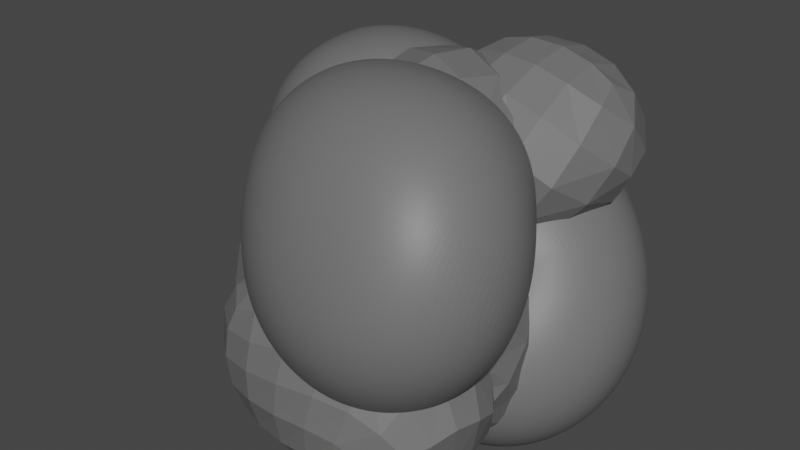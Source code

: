 # Source: FallingRocks.blend  (saved by Blender 2.92.15; exported with 4.5.12 LTS)
import bpy
from mathutils import Matrix  # noqa: F401  (used for matrix-valued properties, if any)

bpy.ops.wm.read_factory_settings(use_empty=True)
scene = bpy.context.scene
scene.name = 'Scene'

# ---- collections
col_collection = bpy.data.collections.new('Collection'); scene.collection.children.link(col_collection)

# ---- materials (node trees are filled in below, after node groups)
mat_material_004 = bpy.data.materials.new('Material.004')
mat_material_004.use_transparent_shadow = False
mat_material_005 = bpy.data.materials.new('Material.005')
mat_material_005.use_transparent_shadow = False
mat_material_006 = bpy.data.materials.new('Material.006')
mat_material_006.use_transparent_shadow = False

# ---- node groups
ng_auto_smooth = bpy.data.node_groups.new('Auto Smooth', 'GeometryNodeTree')
_s = ng_auto_smooth.interface.new_socket(name='Geometry', in_out='OUTPUT', socket_type='NodeSocketGeometry')
_s = ng_auto_smooth.interface.new_socket(name='Geometry', in_out='INPUT', socket_type='NodeSocketGeometry')
_s = ng_auto_smooth.interface.new_socket(name='Angle', in_out='INPUT', socket_type='NodeSocketFloat')
_s.subtype = 'ANGLE'
_s.min_value = 0.0
_s.max_value = 3.142
ng_auto_smooth.is_modifier = True
_N = ng_auto_smooth.nodes; _L = ng_auto_smooth.links
n0 = _N.new('NodeGroupOutput'); n0.name = 'Group Output'; n0.location = (480, -100)
n1 = _N.new('NodeGroupInput'); n1.name = 'Group Input'; n1.location = (-420, -300)
n2 = _N.new('NodeGroupInput'); n2.name = 'Group Input.001'; n2.location = (-60, -100)
n3 = _N.new('GeometryNodeSetShadeSmooth'); n3.name = 'Set Shade Smooth'; n3.location = (120, -100)
n3.domain = 'EDGE'
n4 = _N.new('GeometryNodeSetShadeSmooth'); n4.name = 'Set Shade Smooth.001'; n4.location = (300, -100)
n5 = _N.new('GeometryNodeInputMeshEdgeAngle'); n5.name = 'Edge Angle'; n5.location = (-420, -220)
n6 = _N.new('GeometryNodeInputEdgeSmooth'); n6.name = 'Is Edge Smooth'; n6.location = (-60, -160)
n7 = _N.new('GeometryNodeInputShadeSmooth'); n7.name = 'Is Face Smooth'; n7.location = (-240, -340)
n8 = _N.new('FunctionNodeBooleanMath'); n8.name = 'Boolean Math'; n8.location = (-60, -220)
n9 = _N.new('FunctionNodeCompare'); n9.name = 'Compare'; n9.location = (-240, -180)
n9.operation = 'LESS_EQUAL'
_L.new(n5.outputs[0], n9.inputs[0])
_L.new(n4.outputs[0], n0.inputs[0])
_L.new(n1.outputs[1], n9.inputs[1])
_L.new(n9.outputs[0], n8.inputs[0])
_L.new(n7.outputs[0], n8.inputs[1])
_L.new(n2.outputs[0], n3.inputs[0])
_L.new(n6.outputs[0], n3.inputs[1])
_L.new(n3.outputs[0], n4.inputs[0])
_L.new(n8.outputs[0], n3.inputs[2])
n0.is_active_output = True

# ---- material node trees
mat_material_004.use_nodes = True; mat_material_004.node_tree.nodes.clear()
_N = mat_material_004.node_tree.nodes; _L = mat_material_004.node_tree.links
n0 = _N.new('ShaderNodeBsdfPrincipled'); n0.name = 'Principled BSDF'; n0.location = (10, 300)
n0.distribution = 'GGX'
n0.subsurface_method = 'BURLEY'
n0.inputs[0].default_value = (0.1523, 0.1523, 0.1523, 1.0)
n0.inputs[3].default_value = 1.45
n0.inputs[27].default_value = (0.0, 0.0, 0.0, 1.0)
n0.inputs[28].default_value = 1.0
n1 = _N.new('ShaderNodeOutputMaterial'); n1.name = 'Material Output'; n1.location = (300, 300)
_L.new(n0.outputs[0], n1.inputs[0])
n1.is_active_output = True
mat_material_005.use_nodes = True; mat_material_005.node_tree.nodes.clear()
_N = mat_material_005.node_tree.nodes; _L = mat_material_005.node_tree.links
n0 = _N.new('ShaderNodeBsdfPrincipled'); n0.name = 'Principled BSDF'; n0.location = (10, 300)
n0.distribution = 'GGX'
n0.subsurface_method = 'BURLEY'
n0.inputs[0].default_value = (0.1523, 0.1523, 0.1523, 1.0)
n0.inputs[3].default_value = 1.45
n0.inputs[27].default_value = (0.0, 0.0, 0.0, 1.0)
n0.inputs[28].default_value = 1.0
n1 = _N.new('ShaderNodeOutputMaterial'); n1.name = 'Material Output'; n1.location = (300, 300)
_L.new(n0.outputs[0], n1.inputs[0])
n1.is_active_output = True
mat_material_006.use_nodes = True; mat_material_006.node_tree.nodes.clear()
_N = mat_material_006.node_tree.nodes; _L = mat_material_006.node_tree.links
n0 = _N.new('ShaderNodeBsdfPrincipled'); n0.name = 'Principled BSDF'; n0.location = (10, 300)
n0.distribution = 'GGX'
n0.subsurface_method = 'BURLEY'
n0.inputs[0].default_value = (0.1523, 0.1523, 0.1523, 1.0)
n0.inputs[3].default_value = 1.45
n0.inputs[27].default_value = (0.0, 0.0, 0.0, 1.0)
n0.inputs[28].default_value = 1.0
n1 = _N.new('ShaderNodeOutputMaterial'); n1.name = 'Material Output'; n1.location = (300, 300)
_L.new(n0.outputs[0], n1.inputs[0])
n1.is_active_output = True

# ---- world
world_world = bpy.data.worlds.new('World'); scene.world = world_world
world_world.use_nodes = True; world_world.node_tree.nodes.clear()
_N = world_world.node_tree.nodes; _L = world_world.node_tree.links
n0 = _N.new('ShaderNodeOutputWorld'); n0.name = 'World Output'; n0.location = (300, 300)
n1 = _N.new('ShaderNodeBackground'); n1.name = 'Background'; n1.location = (10, 300)
n1.inputs[0].default_value = (0.05088, 0.05088, 0.05088, 1.0)
_L.new(n1.outputs[0], n0.inputs[0])
n0.is_active_output = True
world_world.color = (0.05088, 0.05088, 0.05088)
world_world.use_sun_shadow = False
world_world.sun_shadow_jitter_overblur = 0.0

# ---- meshes
me_rock = bpy.data.meshes.new('rock')
me_rock.from_pydata([(0.5, 0.5, 0.5), (0.5687, -0.7598, -0.8324), (0.5, 0.5, -0.5), (-0.5, 0.5, -0.5), (-0.6888, -0.4038, -0.645), (-0.3595, -0.1087, 0.5352), (-0.6851, 1.007, 0.3555), (-0.5223, 0.4493, 0.4453), (-0.8328, -0.05858, -0.7021), (0.5343, -0.1299, -0.6662)], [], [(0, 1, 9, 2), (0, 4, 1), (0, 5, 4), (0, 6, 7, 5), (0, 2, 3, 6), (9, 1, 4, 8), (8, 4, 5, 7), (3, 8, 7, 6), (2, 9, 8, 3)])
me_rock.materials.append(mat_material_004)
me_rock.use_remesh_fix_poles = True
me_rock.use_remesh_preserve_attributes = False
me_rock.use_mirror_vertex_groups = False
me_rock.update()
me_rock_001 = bpy.data.meshes.new('rock.001')
me_rock_001.from_pydata([(0.5, 0.5, 0.5), (0.5687, -0.7598, -0.8324), (0.5, 0.5, -0.5), (-0.5, 0.5, -0.5), (-0.6888, -0.4038, -0.645), (-0.3595, -0.1087, 0.5352), (-0.6851, 1.007, 0.3555), (-0.7481, 0.4067, 0.459), (-0.8328, -0.05858, -0.7021), (0.5343, -0.1299, -0.6662), (0.4923, -0.3354, 0.05266), (-0.1468, 0.08177, 0.6125), (-0.6037, 0.7282, 0.4004), (0.5172, 0.185, -0.5831), (-0.6664, 0.2207, -0.601), (-0.1624, -0.1591, 0.09456)], [], [(10, 1, 9, 13), (0, 15, 10), (0, 11, 5, 15), (11, 12, 7, 5), (0, 2, 3, 6), (9, 1, 4, 8), (8, 4, 5, 7), (14, 8, 7, 12), (13, 9, 8, 14), (2, 13, 14, 3), (3, 14, 12, 6), (0, 6, 12, 11), (0, 10, 13, 2), (10, 15, 4, 1), (15, 5, 4)])
_uv = me_rock_001.uv_layers.new(name='UVMap')
_uv.uv.foreach_set('vector', [0.622, 0.8283, 0.7122, 0.304, 0.7291, 0.1569, 0.6248, 0.1826, 0.6822, 0.7238, 0.5302, 0.7284, 0.622, 0.8283, 0.3848, 0.7238, 0.43, 0.8467, 0.4627, 0.8613, 0.5302, 0.7284, 0.43, 0.8467, 0.5626, 0.1782, 0.5772, 0.2934, 0.4627, 0.8613, 0.6822, 0.7238, 0.6434, 0.109, 0.7857, 0.02068, 0.7385, 0.1616, 0.7291, 0.1569, 0.7122, 0.304, 0.6573, 0.1469, 0.5262, 0.09835, 0.5262, 0.09835, 0.6573, 0.1469, 0.4627, 0.8613, 0.5772, 0.2934, 0.5174, 0.05952, 0.5262, 0.09835, 0.5772, 0.2934, 0.5626, 0.1782, 0.6248, 0.1826, 0.7291, 0.1569, 0.5262, 0.09835, 0.5174, 0.05952, 0.6434, 0.109, 0.6248, 0.1826, 0.5174, 0.05952, 0.7857, 0.02068, 0.4884, 0.02068, 0.5174, 0.05952, 0.5626, 0.1782, 0.4412, 0.1616, 0.3848, 0.7238, 0.4412, 0.1616, 0.5626, 0.1782, 0.43, 0.8467, 0.6822, 0.7238, 0.622, 0.8283, 0.6248, 0.1826, 0.6434, 0.109, 0.622, 0.8283, 0.5302, 0.7284, 0.6573, 0.1469, 0.7122, 0.304, 0.5302, 0.7284, 0.4627, 0.8613, 0.6573, 0.1469])
me_rock_001.materials.append(mat_material_004)
me_rock_001.use_remesh_fix_poles = True
me_rock_001.use_remesh_preserve_attributes = False
me_rock_001.use_mirror_vertex_groups = False
me_rock_001.update()
me_rock_002 = bpy.data.meshes.new('rock.002')
me_rock_002.from_pydata([(-1.0, -1.096, -1.703), (-1.0, 0.8255, -1.189), (-1.0, -1.066, 1.181), (-1.761, 1.543, 2.482), (1.0, -0.9596, -1.516), (1.0, 1.329, -1.001), (2.183, -1.017, 2.208), (1.0, 1.293, 1.304)], [], [(0, 2, 3, 1), (0, 1, 5, 4), (0, 4, 6, 2), (7, 6, 4, 5), (7, 3, 2, 6), (7, 5, 1, 3)])
me_rock_002.materials.append(mat_material_004)
me_rock_002.use_remesh_fix_poles = True
me_rock_002.use_remesh_preserve_attributes = False
me_rock_002.use_mirror_vertex_groups = False
me_rock_002.update()
me_rock_003 = bpy.data.meshes.new('rock.003')
me_rock_003.from_pydata([(1.517, 0.2776, 1.093), (1.517, -0.7544, -1.022), (1.517, 0.142, -0.9454), (1.517, 1.196, -0.6962), (-1.453, 1.123, -1.032), (-1.453, 0.4582, 0.9125), (-1.453, -0.06742, 0.6689), (-1.453, 0.4266, -1.193), (-1.453, -1.252, -0.932), (-1.453, -1.384, 0.908)], [], [(0, 1, 2), (0, 2, 3), (0, 5, 6), (0, 6, 9), (0, 9, 8, 1), (0, 3, 4, 5), (1, 8, 7, 2), (2, 7, 4, 3), (4, 7, 6, 5), (6, 7, 8, 9)])
me_rock_003.materials.append(mat_material_004)
me_rock_003.use_remesh_fix_poles = True
me_rock_003.use_remesh_preserve_attributes = False
me_rock_003.use_mirror_vertex_groups = False
me_rock_003.update()
me_rock_004 = bpy.data.meshes.new('rock.004')
me_rock_004.from_pydata([(-1.0, -1.227, -1.117), (-1.0, 0.9131, -0.8444), (-1.375, 2.041, 2.508), (1.64, -1.294, 1.367), (1.0, 1.012, 1.032), (1.0, 1.056, -1.011), (1.0, -0.8514, -0.8078)], [], [(0, 3, 2), (0, 6, 3), (0, 1, 5, 6), (2, 3, 4), (0, 2, 1), (1, 2, 4, 5), (3, 6, 5, 4)])
me_rock_004.materials.append(mat_material_004)
me_rock_004.use_remesh_fix_poles = True
me_rock_004.use_remesh_preserve_attributes = False
me_rock_004.use_mirror_vertex_groups = False
me_rock_004.update()
me_rock_005 = bpy.data.meshes.new('rock.005')
me_rock_005.from_pydata([(-1.0, -1.227, -1.117), (-1.0, 0.9131, -0.8444), (-1.375, 2.041, 2.508), (1.64, -1.294, 1.367), (1.0, 1.012, 1.032), (1.0, 1.056, -1.011), (1.0, -0.8514, -0.8078)], [], [(0, 3, 2), (0, 6, 3), (0, 1, 5, 6), (2, 3, 4), (0, 2, 1), (1, 2, 4, 5), (3, 6, 5, 4)])
me_rock_005.materials.append(mat_material_004)
me_rock_005.use_remesh_fix_poles = True
me_rock_005.use_remesh_preserve_attributes = False
me_rock_005.use_mirror_vertex_groups = False
me_rock_005.update()
me_rock_006 = bpy.data.meshes.new('rock.006')
me_rock_006.from_pydata([(0.5, 0.5, 0.5), (0.5687, -0.7598, -0.8324), (0.5, 0.5, -0.5), (-0.5, 0.5, -0.5), (-0.6888, -0.4038, -0.645), (-0.3595, -0.1087, 0.5352), (-0.6851, 1.007, 0.3555), (-0.5223, 0.4493, 0.4453), (-0.8328, -0.05858, -0.7021), (0.5343, -0.1299, -0.6662)], [], [(0, 1, 9, 2), (0, 4, 1), (0, 5, 4), (0, 6, 7, 5), (0, 2, 3, 6), (9, 1, 4, 8), (8, 4, 5, 7), (3, 8, 7, 6), (2, 9, 8, 3)])
me_rock_006.materials.append(mat_material_004)
me_rock_006.use_remesh_fix_poles = True
me_rock_006.use_remesh_preserve_attributes = False
me_rock_006.use_mirror_vertex_groups = False
me_rock_006.update()
me_rock_007 = bpy.data.meshes.new('rock.007')
me_rock_007.from_pydata([(-1.0, -1.227, -1.117), (-1.0, 0.9131, -0.8444), (-1.375, 2.041, 2.508), (1.64, -1.294, 1.367), (1.0, 1.012, 1.032), (1.0, 1.056, -1.011), (1.0, -0.8514, -0.8078)], [], [(0, 3, 2), (0, 6, 3), (0, 1, 5, 6), (2, 3, 4), (0, 2, 1), (1, 2, 4, 5), (3, 6, 5, 4)])
me_rock_007.materials.append(mat_material_005)
me_rock_007.use_remesh_fix_poles = True
me_rock_007.use_remesh_preserve_attributes = False
me_rock_007.use_mirror_vertex_groups = False
me_rock_007.update()
me_rock_008 = bpy.data.meshes.new('rock.008')
me_rock_008.from_pydata([(0.5, 0.5, 0.5), (0.5687, -0.7598, -0.8324), (0.5, 0.5, -0.5), (-0.5, 0.5, -0.5), (-0.6888, -0.4038, -0.645), (-0.3595, -0.1087, 0.5352), (-0.6851, 1.007, 0.3555), (-0.5223, 0.4493, 0.4453), (-0.8328, -0.05858, -0.7021), (0.5343, -0.1299, -0.6662)], [], [(0, 1, 9, 2), (0, 4, 1), (0, 5, 4), (0, 6, 7, 5), (0, 2, 3, 6), (9, 1, 4, 8), (8, 4, 5, 7), (3, 8, 7, 6), (2, 9, 8, 3)])
me_rock_008.materials.append(mat_material_006)
me_rock_008.use_remesh_fix_poles = True
me_rock_008.use_remesh_preserve_attributes = False
me_rock_008.use_mirror_vertex_groups = False
me_rock_008.update()

# ---- objects
ob_rock = bpy.data.objects.new('rock', me_rock)
ob_rock_001 = bpy.data.objects.new('rock.001', me_rock_001)
ob_rock_002 = bpy.data.objects.new('rock.002', me_rock_002)
ob_rock_003 = bpy.data.objects.new('rock.003', me_rock_003)
ob_rock_004 = bpy.data.objects.new('rock.004', me_rock_004)
ob_rock_005 = bpy.data.objects.new('rock.005', me_rock_005)
ob_rock_006 = bpy.data.objects.new('rock.006', me_rock_006)
ob_rock_007 = bpy.data.objects.new('rock.007', me_rock_007)
ob_rock_008 = bpy.data.objects.new('rock.008', me_rock_008)

# ---- transforms, parenting, visibility, modifiers, constraints
ob_rock.location = (0.5486, 1.805, 1.302)
ob_rock.rotation_euler = (0.02111, 0.1081, -0.1358)
ob_rock.scale = (1.519, 1.519, 1.519)
ob_rock.lineart.crease_threshold = 0.0
_m = ob_rock.modifiers.new('Subsurf', 'SUBSURF')
_m.uv_smooth = 'PRESERVE_CORNERS'
_m.render_levels = 3
_m = ob_rock.modifiers.new('Subsurf.001', 'SUBSURF')
_m.uv_smooth = 'PRESERVE_CORNERS'
_m.render_levels = 3
_m = ob_rock.modifiers.new('Displace', 'DISPLACE')
_m.mid_level = 0.0
_m.strength = 0.006327
_m = ob_rock.modifiers.new('Displace.001', 'DISPLACE')
_m.mid_level = 0.0
_m.strength = 0.7014
_m = ob_rock.modifiers.new('Displace.002', 'DISPLACE')
_m.strength = 0.04744
_m = ob_rock.modifiers.new('Displace.003', 'DISPLACE')
_m.strength = 0.02698
_m = ob_rock.modifiers.new('Triangulate', 'TRIANGULATE')
_m = ob_rock.modifiers.new('Auto Smooth', 'NODES')
_m.node_group = ng_auto_smooth
_gi = [s.identifier for s in ng_auto_smooth.interface.items_tree if s.item_type == 'SOCKET' and s.in_out == 'INPUT']
_m[_gi[1]] = 0.5236  # Angle
ob_rock_001.location = (-1.427, 2.174, 1.991)
ob_rock_001.rotation_euler = (0.2708, -0.1498, 0.4203)
ob_rock_001.scale = (1.519, 1.519, 1.519)
ob_rock_001.lineart.crease_threshold = 0.0
_m = ob_rock_001.modifiers.new('Subsurf', 'SUBSURF')
_m.uv_smooth = 'PRESERVE_CORNERS'
_m.render_levels = 3
_m = ob_rock_001.modifiers.new('Subsurf.001', 'SUBSURF')
_m.uv_smooth = 'PRESERVE_CORNERS'
_m.render_levels = 3
_m = ob_rock_001.modifiers.new('Displace', 'DISPLACE')
_m.mid_level = 0.0
_m.strength = 0.006327
_m = ob_rock_001.modifiers.new('Displace.001', 'DISPLACE')
_m.mid_level = 0.0
_m.strength = 0.7014
_m = ob_rock_001.modifiers.new('Displace.002', 'DISPLACE')
_m.strength = 0.04744
_m = ob_rock_001.modifiers.new('Displace.003', 'DISPLACE')
_m.strength = 0.02698
_m = ob_rock_001.modifiers.new('Triangulate', 'TRIANGULATE')
_m = ob_rock_001.modifiers.new('Auto Smooth', 'NODES')
_m.node_group = ng_auto_smooth
_gi = [s.identifier for s in ng_auto_smooth.interface.items_tree if s.item_type == 'SOCKET' and s.in_out == 'INPUT']
_m[_gi[1]] = 0.5236  # Angle
ob_rock_002.location = (-1.522, 0.6925, 0.9563)
ob_rock_002.lineart.crease_threshold = 0.0
_m = ob_rock_002.modifiers.new('Subsurf', 'SUBSURF')
_m.uv_smooth = 'PRESERVE_CORNERS'
_m.render_levels = 1
_m = ob_rock_002.modifiers.new('Subsurf.001', 'SUBSURF')
_m.uv_smooth = 'PRESERVE_CORNERS'
_m.render_levels = 1
_m = ob_rock_002.modifiers.new('Displace', 'DISPLACE')
_m.mid_level = 0.0
_m.strength = 0.004949
_m = ob_rock_002.modifiers.new('Displace.001', 'DISPLACE')
_m.mid_level = 0.0
_m.strength = 0.5775
_m = ob_rock_002.modifiers.new('Displace.002', 'DISPLACE')
_m.strength = 0.02319
_m = ob_rock_002.modifiers.new('Displace.003', 'DISPLACE')
_m.strength = 0.01935
_m = ob_rock_002.modifiers.new('Auto Smooth', 'NODES')
_m.node_group = ng_auto_smooth
_gi = [s.identifier for s in ng_auto_smooth.interface.items_tree if s.item_type == 'SOCKET' and s.in_out == 'INPUT']
_m[_gi[1]] = 0.5236  # Angle
ob_rock_003.location = (-0.03843, -0.4853, 1.039)
ob_rock_003.rotation_euler = (0.0, -0.0, -0.2886)
ob_rock_003.lineart.crease_threshold = 0.0
_m = ob_rock_003.modifiers.new('Subsurf', 'SUBSURF')
_m.uv_smooth = 'PRESERVE_CORNERS'
_m.render_levels = 1
_m = ob_rock_003.modifiers.new('Subsurf.001', 'SUBSURF')
_m.uv_smooth = 'PRESERVE_CORNERS'
_m.render_levels = 1
_m = ob_rock_003.modifiers.new('Displace', 'DISPLACE')
_m.mid_level = 0.0
_m.strength = 0.002861
_m = ob_rock_003.modifiers.new('Displace.001', 'DISPLACE')
_m.mid_level = 0.0
_m.strength = 0.5644
_m = ob_rock_003.modifiers.new('Displace.002', 'DISPLACE')
_m.strength = 0.01925
_m = ob_rock_003.modifiers.new('Displace.003', 'DISPLACE')
_m.strength = 0.01287
_m = ob_rock_003.modifiers.new('Auto Smooth', 'NODES')
_m.node_group = ng_auto_smooth
_gi = [s.identifier for s in ng_auto_smooth.interface.items_tree if s.item_type == 'SOCKET' and s.in_out == 'INPUT']
_m[_gi[1]] = 0.5236  # Angle
ob_rock_004.location = (0.1645, 0.6925, 0.9563)
ob_rock_004.rotation_euler = (0.7488, -0.111, -0.04167)
ob_rock_004.lineart.crease_threshold = 0.0
_m = ob_rock_004.modifiers.new('Subsurf', 'SUBSURF')
_m.uv_smooth = 'PRESERVE_CORNERS'
_m.render_levels = 1
_m = ob_rock_004.modifiers.new('Subsurf.001', 'SUBSURF')
_m.uv_smooth = 'PRESERVE_CORNERS'
_m.render_levels = 1
_m = ob_rock_004.modifiers.new('Displace', 'DISPLACE')
_m.mid_level = 0.0
_m.strength = 0.00701
_m = ob_rock_004.modifiers.new('Displace.001', 'DISPLACE')
_m.mid_level = 0.0
_m.strength = 0.6151
_m = ob_rock_004.modifiers.new('Displace.002', 'DISPLACE')
_m.strength = 0.02108
_m = ob_rock_004.modifiers.new('Displace.003', 'DISPLACE')
_m.strength = 0.01227
_m = ob_rock_004.modifiers.new('Auto Smooth', 'NODES')
_m.node_group = ng_auto_smooth
_gi = [s.identifier for s in ng_auto_smooth.interface.items_tree if s.item_type == 'SOCKET' and s.in_out == 'INPUT']
_m[_gi[1]] = 0.5236  # Angle
ob_rock_005.location = (0.4075, 2.606, 2.967)
ob_rock_005.rotation_euler = (2.688, -0.7125, -1.234)
ob_rock_005.lineart.crease_threshold = 0.0
_m = ob_rock_005.modifiers.new('Subsurf', 'SUBSURF')
_m.uv_smooth = 'PRESERVE_CORNERS'
_m.render_levels = 1
_m = ob_rock_005.modifiers.new('Subsurf.001', 'SUBSURF')
_m.uv_smooth = 'PRESERVE_CORNERS'
_m.render_levels = 1
_m = ob_rock_005.modifiers.new('Displace', 'DISPLACE')
_m.mid_level = 0.0
_m.strength = 0.00701
_m = ob_rock_005.modifiers.new('Displace.001', 'DISPLACE')
_m.mid_level = 0.0
_m.strength = 0.6151
_m = ob_rock_005.modifiers.new('Displace.002', 'DISPLACE')
_m.strength = 0.02108
_m = ob_rock_005.modifiers.new('Displace.003', 'DISPLACE')
_m.strength = 0.01227
_m = ob_rock_005.modifiers.new('Auto Smooth', 'NODES')
_m.node_group = ng_auto_smooth
_gi = [s.identifier for s in ng_auto_smooth.interface.items_tree if s.item_type == 'SOCKET' and s.in_out == 'INPUT']
_m[_gi[1]] = 0.5236  # Angle
ob_rock_006.location = (0.3264, 0.09034, 2.375)
ob_rock_006.rotation_euler = (2.926, 1.19, -1.508)
ob_rock_006.scale = (1.519, 1.519, 1.519)
ob_rock_006.lineart.crease_threshold = 0.0
_m = ob_rock_006.modifiers.new('Subsurf', 'SUBSURF')
_m.uv_smooth = 'PRESERVE_CORNERS'
_m.render_levels = 3
_m = ob_rock_006.modifiers.new('Subsurf.001', 'SUBSURF')
_m.uv_smooth = 'PRESERVE_CORNERS'
_m.render_levels = 3
_m = ob_rock_006.modifiers.new('Displace', 'DISPLACE')
_m.mid_level = 0.0
_m.strength = 0.006327
_m = ob_rock_006.modifiers.new('Displace.001', 'DISPLACE')
_m.mid_level = 0.0
_m.strength = 0.7014
_m = ob_rock_006.modifiers.new('Displace.002', 'DISPLACE')
_m.strength = 0.04744
_m = ob_rock_006.modifiers.new('Displace.003', 'DISPLACE')
_m.strength = 0.02698
_m = ob_rock_006.modifiers.new('Triangulate', 'TRIANGULATE')
_m = ob_rock_006.modifiers.new('Auto Smooth', 'NODES')
_m.node_group = ng_auto_smooth
_gi = [s.identifier for s in ng_auto_smooth.interface.items_tree if s.item_type == 'SOCKET' and s.in_out == 'INPUT']
_m[_gi[1]] = 0.5236  # Angle
ob_rock_007.location = (-0.3308, 0.8369, 2.581)
ob_rock_007.rotation_euler = (5.921, 0.1335, 0.3825)
ob_rock_007.lineart.crease_threshold = 0.0
_m = ob_rock_007.modifiers.new('Subsurf', 'SUBSURF')
_m.uv_smooth = 'PRESERVE_CORNERS'
_m.render_levels = 1
_m = ob_rock_007.modifiers.new('Subsurf.001', 'SUBSURF')
_m.uv_smooth = 'PRESERVE_CORNERS'
_m.render_levels = 1
_m = ob_rock_007.modifiers.new('Displace', 'DISPLACE')
_m.mid_level = 0.0
_m.strength = 0.00701
_m = ob_rock_007.modifiers.new('Displace.001', 'DISPLACE')
_m.mid_level = 0.0
_m.strength = 0.6151
_m = ob_rock_007.modifiers.new('Displace.002', 'DISPLACE')
_m.strength = 0.02108
_m = ob_rock_007.modifiers.new('Displace.003', 'DISPLACE')
_m.strength = 0.01227
_m = ob_rock_007.modifiers.new('Auto Smooth', 'NODES')
_m.node_group = ng_auto_smooth
_gi = [s.identifier for s in ng_auto_smooth.interface.items_tree if s.item_type == 'SOCKET' and s.in_out == 'INPUT']
_m[_gi[1]] = 0.5236  # Angle
ob_rock_008.location = (-1.013, 2.063, 0.8997)
ob_rock_008.rotation_euler = (5.456, -0.08788, -1.32)
ob_rock_008.scale = (1.519, 1.519, 1.519)
ob_rock_008.lineart.crease_threshold = 0.0
_m = ob_rock_008.modifiers.new('Subsurf', 'SUBSURF')
_m.uv_smooth = 'PRESERVE_CORNERS'
_m.render_levels = 3
_m = ob_rock_008.modifiers.new('Subsurf.001', 'SUBSURF')
_m.uv_smooth = 'PRESERVE_CORNERS'
_m.render_levels = 3
_m = ob_rock_008.modifiers.new('Displace', 'DISPLACE')
_m.mid_level = 0.0
_m.strength = 0.006327
_m = ob_rock_008.modifiers.new('Displace.001', 'DISPLACE')
_m.mid_level = 0.0
_m.strength = 0.7014
_m = ob_rock_008.modifiers.new('Displace.002', 'DISPLACE')
_m.strength = 0.04744
_m = ob_rock_008.modifiers.new('Displace.003', 'DISPLACE')
_m.strength = 0.02698
_m = ob_rock_008.modifiers.new('Triangulate', 'TRIANGULATE')
_m = ob_rock_008.modifiers.new('Auto Smooth', 'NODES')
_m.node_group = ng_auto_smooth
_gi = [s.identifier for s in ng_auto_smooth.interface.items_tree if s.item_type == 'SOCKET' and s.in_out == 'INPUT']
_m[_gi[1]] = 0.5236  # Angle

# ---- collection membership
col_collection.objects.link(ob_rock)
col_collection.objects.link(ob_rock_001)
col_collection.objects.link(ob_rock_002)
col_collection.objects.link(ob_rock_003)
col_collection.objects.link(ob_rock_004)
col_collection.objects.link(ob_rock_005)
col_collection.objects.link(ob_rock_006)
col_collection.objects.link(ob_rock_007)
col_collection.objects.link(ob_rock_008)

# ---- scene / render settings (as saved in the file)
scene.frame_start = 1; scene.frame_end = 250; scene.frame_set(1)
scene.render.engine = 'BLENDER_EEVEE_NEXT'
scene.cycles.use_denoising = False
scene.cycles.samples = 128
scene.cycles.sampling_pattern = 'TABULATED_SOBOL'
scene.cycles.use_adaptive_sampling = False
scene.cycles.use_light_tree = False
scene.view_settings.view_transform = 'Filmic'
bpy.context.view_layer.update()

# ---- added for rendering (the .blend has no active camera and no usable light): camera, sun
cam_auto = bpy.data.cameras.new('AutoCamera')
cam_auto.lens = 50.0
cam_auto.sensor_width = 36.0
cam_auto.clip_end = 1000.0
ob_auto_camera = bpy.data.objects.new('AutoCamera', cam_auto)
scene.collection.objects.link(ob_auto_camera)
ob_auto_camera.location = (7.48832, -8.69528, 8.44796)
ob_auto_camera.rotation_euler = (1.09748, -7.21219e-08, 0.694738)
scene.camera = ob_auto_camera
light_auto_sun = bpy.data.lights.new('AutoSun', 'SUN')
light_auto_sun.energy = 3.0
light_auto_sun.angle = 0.0523599
ob_auto_sun = bpy.data.objects.new('AutoSun', light_auto_sun)
scene.collection.objects.link(ob_auto_sun)
ob_auto_sun.rotation_euler = (0.872665, 0.174533, 0.523599)
bpy.context.view_layer.update()
